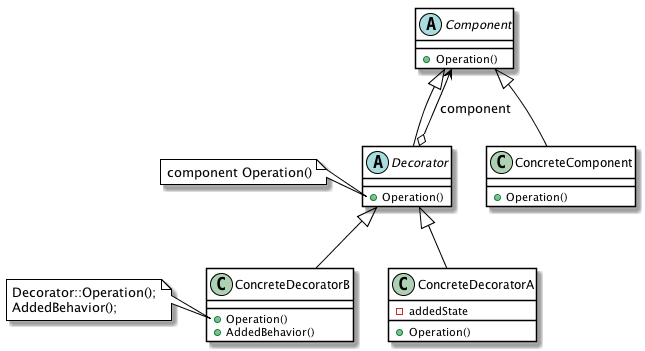

The diagram above was rendered by PlantUML. Its source (embedded in the PNG):
@startuml

skinparam classBackgroundColor white
skinparam classBorderColor black
skinparam classArrowColor black
skinparam noteBackgroundColor white
skinparam noteBorderColor black

abstract Component {
  +Operation()
}

class ConcreteComponent {
  +Operation()
}

abstract Decorator {
  +Operation()
}

note left of Decorator::Operation
  component Operation()
end note

class ConcreteDecoratorA {
  -addedState
  +Operation()
}

class ConcreteDecoratorB {
  +Operation()
  +AddedBehavior()
}

note left of ConcreteDecoratorB::Operation
  Decorator::Operation();
  AddedBehavior();
end note

Component <|-- ConcreteComponent
Component <|-- Decorator
Decorator <|-- ConcreteDecoratorA
Decorator <|-- ConcreteDecoratorB
Component <--o Decorator : component

@enduml